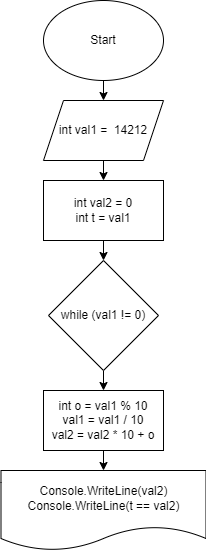

The diagram above was exported from draw.io. Its source (the exported page's mxGraphModel, read from the mxfile embedded in the PNG):
<mxGraphModel dx="406" dy="284" grid="1" gridSize="10" guides="1" tooltips="1" connect="1" arrows="1" fold="1" page="1" pageScale="1" pageWidth="850" pageHeight="1100" math="0" shadow="0">
  <root>
    <mxCell id="0" />
    <mxCell id="1" parent="0" />
    <mxCell id="4" value="" style="edgeStyle=none;html=1;" edge="1" parent="1" source="2" target="3">
      <mxGeometry relative="1" as="geometry" />
    </mxCell>
    <mxCell id="2" value="Start" style="ellipse;whiteSpace=wrap;html=1;" vertex="1" parent="1">
      <mxGeometry x="120" y="40" width="120" height="80" as="geometry" />
    </mxCell>
    <mxCell id="6" value="" style="edgeStyle=none;html=1;" edge="1" parent="1" source="3" target="5">
      <mxGeometry relative="1" as="geometry" />
    </mxCell>
    <mxCell id="3" value="int val1 =&amp;nbsp; 14212" style="shape=parallelogram;perimeter=parallelogramPerimeter;whiteSpace=wrap;html=1;fixedSize=1;" vertex="1" parent="1">
      <mxGeometry x="120" y="140" width="120" height="60" as="geometry" />
    </mxCell>
    <mxCell id="8" value="" style="edgeStyle=none;html=1;" edge="1" parent="1" source="5" target="7">
      <mxGeometry relative="1" as="geometry" />
    </mxCell>
    <mxCell id="5" value="int val2 = 0&lt;br&gt;int t = val1" style="whiteSpace=wrap;html=1;" vertex="1" parent="1">
      <mxGeometry x="120" y="220" width="120" height="60" as="geometry" />
    </mxCell>
    <mxCell id="10" value="" style="edgeStyle=none;html=1;" edge="1" parent="1" source="7" target="9">
      <mxGeometry relative="1" as="geometry" />
    </mxCell>
    <mxCell id="7" value="while (val1 != 0)" style="rhombus;whiteSpace=wrap;html=1;" vertex="1" parent="1">
      <mxGeometry x="125" y="300" width="110" height="110" as="geometry" />
    </mxCell>
    <mxCell id="12" value="" style="edgeStyle=none;html=1;" edge="1" parent="1" source="9" target="11">
      <mxGeometry relative="1" as="geometry" />
    </mxCell>
    <mxCell id="9" value="int o = val1 % 10&lt;br&gt;val1 = val1 / 10&lt;br&gt;val2 = val2 * 10 + o" style="whiteSpace=wrap;html=1;" vertex="1" parent="1">
      <mxGeometry x="120" y="430" width="120" height="60" as="geometry" />
    </mxCell>
    <mxCell id="11" value="Console.WriteLine(val2)&lt;br&gt;Console.WriteLine(t == val2)" style="shape=document;whiteSpace=wrap;html=1;boundedLbl=1;" vertex="1" parent="1">
      <mxGeometry x="77.5" y="510" width="205" height="80" as="geometry" />
    </mxCell>
  </root>
</mxGraphModel>